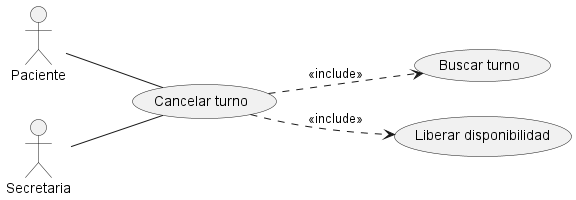

The diagram above was rendered by PlantUML. Its source (embedded in the PNG):
@startuml
left to right direction
actor Paciente
actor Secretaria

usecase "Cancelar turno" as UC1
usecase "Buscar turno" as UC2
usecase "Liberar disponibilidad" as UC3

Paciente -- UC1
Secretaria -- UC1

UC1 ..> UC2 : <<include>>
UC1 ..> UC3 : <<include>>
@enduml